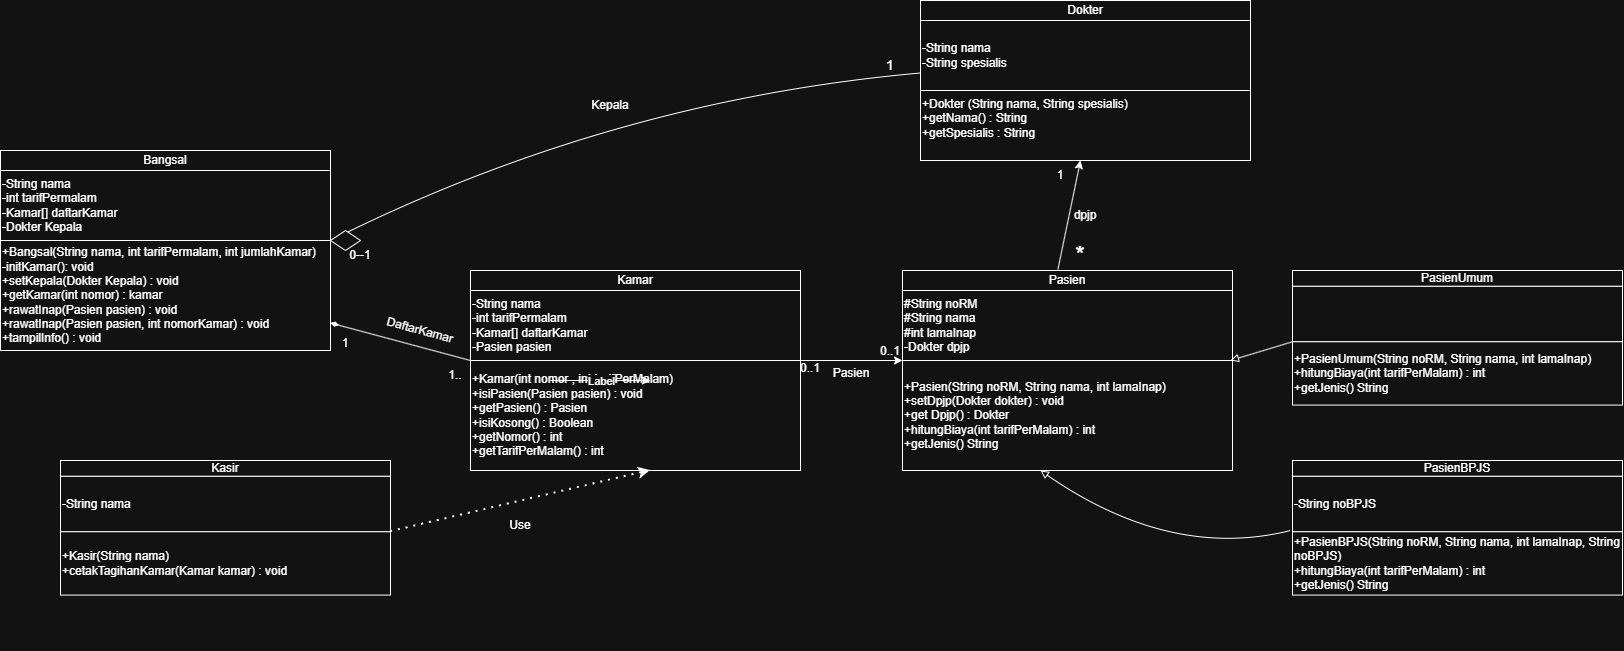

The diagram above was exported from draw.io. Its source (the exported page's mxGraphModel, read from the mxfile embedded in the PNG):
<mxGraphModel dx="1185" dy="2115" grid="1" gridSize="10" guides="1" tooltips="1" connect="1" arrows="1" fold="1" page="1" pageScale="1" pageWidth="850" pageHeight="1100" math="0" shadow="0">
  <root>
    <mxCell id="0" />
    <mxCell id="1" parent="0" />
    <mxCell id="rOMn--cbDhL9DSJXhbwa-7" connectable="0" parent="1" style="group" value="" vertex="1">
      <mxGeometry height="240" width="330" y="-10" as="geometry" />
    </mxCell>
    <mxCell id="rOMn--cbDhL9DSJXhbwa-4" parent="rOMn--cbDhL9DSJXhbwa-7" style="rounded=0;whiteSpace=wrap;html=1;" value="Bangsal" vertex="1">
      <mxGeometry height="20" width="330" as="geometry" />
    </mxCell>
    <mxCell id="rOMn--cbDhL9DSJXhbwa-5" parent="rOMn--cbDhL9DSJXhbwa-7" style="rounded=0;whiteSpace=wrap;html=1;align=left;" value="-String nama&lt;div&gt;-int tarifPermalam&lt;/div&gt;&lt;div&gt;-Kamar[] daftarKamar&lt;/div&gt;&lt;div&gt;-Dokter Kepala&lt;/div&gt;" vertex="1">
      <mxGeometry height="70" width="330" y="20" as="geometry" />
    </mxCell>
    <mxCell id="rOMn--cbDhL9DSJXhbwa-6" parent="rOMn--cbDhL9DSJXhbwa-7" style="rounded=0;whiteSpace=wrap;html=1;align=left;" value="+Bangsal(String nama, int tarifPermalam, int jumlahKamar)&lt;div&gt;-initKamar(): void&lt;/div&gt;&lt;div&gt;+setKepala(Dokter Kepala) : void&lt;/div&gt;&lt;div&gt;+getKamar(int nomor) : kamar&lt;/div&gt;&lt;div&gt;+rawatInap(Pasien pasien) : void&lt;/div&gt;&lt;div&gt;+rawatInap(Pasien pasien, int nomorKamar) : void&lt;/div&gt;&lt;div&gt;+tampilInfo() : void&lt;/div&gt;" vertex="1">
      <mxGeometry height="110" width="330" y="90" as="geometry" />
    </mxCell>
    <mxCell id="rOMn--cbDhL9DSJXhbwa-11" connectable="0" parent="1" style="group" value="" vertex="1">
      <mxGeometry height="240" width="330" x="470" y="110" as="geometry" />
    </mxCell>
    <mxCell id="rOMn--cbDhL9DSJXhbwa-12" parent="rOMn--cbDhL9DSJXhbwa-11" style="rounded=0;whiteSpace=wrap;html=1;" value="Kamar" vertex="1">
      <mxGeometry height="20" width="330" as="geometry" />
    </mxCell>
    <mxCell id="rOMn--cbDhL9DSJXhbwa-13" parent="rOMn--cbDhL9DSJXhbwa-11" style="rounded=0;whiteSpace=wrap;html=1;align=left;" value="-String nama&lt;div&gt;-int tarifPermalam&lt;/div&gt;&lt;div&gt;-Kamar[] daftarKamar&lt;/div&gt;&lt;div&gt;-Pasien pasien&lt;/div&gt;" vertex="1">
      <mxGeometry height="70" width="330" y="20" as="geometry" />
    </mxCell>
    <mxCell id="rOMn--cbDhL9DSJXhbwa-14" parent="rOMn--cbDhL9DSJXhbwa-11" style="rounded=0;whiteSpace=wrap;html=1;align=left;" value="+Kamar(int nomor , int tarifPerMalam)&lt;div&gt;+isiPasien(Pasien pasien) : void&lt;/div&gt;&lt;div&gt;+getPasien() : Pasien&lt;/div&gt;&lt;div&gt;+isiKosong() : Boolean&lt;/div&gt;&lt;div&gt;+getNomor() : int&amp;nbsp;&lt;/div&gt;&lt;div&gt;+getTarifPerMalam() : int&lt;/div&gt;" vertex="1">
      <mxGeometry height="110" width="330" y="90" as="geometry" />
    </mxCell>
    <mxCell id="rOMn--cbDhL9DSJXhbwa-15" connectable="0" parent="1" style="group" value="" vertex="1">
      <mxGeometry height="240" width="330" x="920" y="-160" as="geometry" />
    </mxCell>
    <mxCell id="rOMn--cbDhL9DSJXhbwa-16" parent="rOMn--cbDhL9DSJXhbwa-15" style="rounded=0;whiteSpace=wrap;html=1;" value="Dokter" vertex="1">
      <mxGeometry height="20" width="330" as="geometry" />
    </mxCell>
    <mxCell id="rOMn--cbDhL9DSJXhbwa-17" parent="rOMn--cbDhL9DSJXhbwa-15" style="rounded=0;whiteSpace=wrap;html=1;align=left;" value="-String nama&lt;div&gt;-String spesialis&lt;/div&gt;" vertex="1">
      <mxGeometry height="70" width="330" y="20" as="geometry" />
    </mxCell>
    <mxCell id="rOMn--cbDhL9DSJXhbwa-18" parent="rOMn--cbDhL9DSJXhbwa-15" style="rounded=0;whiteSpace=wrap;html=1;align=left;" value="+Dokter (String nama, String spesialis)&lt;div&gt;+getNama() : String&amp;nbsp;&lt;/div&gt;&lt;div&gt;+getSpesialis : String&lt;/div&gt;&lt;div&gt;&lt;br&gt;&lt;/div&gt;" vertex="1">
      <mxGeometry height="70" width="330" y="90" as="geometry" />
    </mxCell>
    <mxCell id="rOMn--cbDhL9DSJXhbwa-64" edge="1" parent="rOMn--cbDhL9DSJXhbwa-15" source="rOMn--cbDhL9DSJXhbwa-20" style="endArrow=classic;html=1;rounded=0;exitX=0.471;exitY=-0.057;exitDx=0;exitDy=0;exitPerimeter=0;" value="">
      <mxGeometry height="50" relative="1" width="50" as="geometry">
        <mxPoint x="140" y="250" as="sourcePoint" />
        <mxPoint x="160" y="160" as="targetPoint" />
      </mxGeometry>
    </mxCell>
    <mxCell id="rOMn--cbDhL9DSJXhbwa-66" parent="rOMn--cbDhL9DSJXhbwa-15" style="text;html=1;whiteSpace=wrap;strokeColor=none;fillColor=none;align=center;verticalAlign=middle;rounded=0;" value="1" vertex="1">
      <mxGeometry height="30" width="60" x="110" y="160" as="geometry" />
    </mxCell>
    <mxCell id="rOMn--cbDhL9DSJXhbwa-67" parent="rOMn--cbDhL9DSJXhbwa-15" style="text;html=1;whiteSpace=wrap;strokeColor=none;fillColor=none;align=center;verticalAlign=middle;rounded=0;" value="dpjp" vertex="1">
      <mxGeometry height="30" width="60" x="135" y="200" as="geometry" />
    </mxCell>
    <mxCell id="rOMn--cbDhL9DSJXhbwa-19" connectable="0" parent="1" style="group" value="" vertex="1">
      <mxGeometry height="240" width="330" x="902" y="110" as="geometry" />
    </mxCell>
    <mxCell id="rOMn--cbDhL9DSJXhbwa-20" parent="rOMn--cbDhL9DSJXhbwa-19" style="rounded=0;whiteSpace=wrap;html=1;" value="Pasien" vertex="1">
      <mxGeometry height="20" width="330" as="geometry" />
    </mxCell>
    <mxCell id="rOMn--cbDhL9DSJXhbwa-21" parent="rOMn--cbDhL9DSJXhbwa-19" style="rounded=0;whiteSpace=wrap;html=1;align=left;" value="#String noRM&lt;div&gt;#String nama&lt;/div&gt;&lt;div&gt;#int lamaInap&lt;/div&gt;&lt;div&gt;-Dokter dpjp&lt;/div&gt;" vertex="1">
      <mxGeometry height="70" width="330" y="20" as="geometry" />
    </mxCell>
    <mxCell id="rOMn--cbDhL9DSJXhbwa-22" parent="rOMn--cbDhL9DSJXhbwa-19" style="rounded=0;whiteSpace=wrap;html=1;align=left;" value="+Pasien(String noRM, String nama, int lamaInap)&lt;div&gt;+setDpjp(Dokter dokter) : void&lt;/div&gt;&lt;div&gt;+get Dpjp() : Dokter&lt;/div&gt;&lt;div&gt;+hitungBiaya(int tarifPerMalam) : int&lt;/div&gt;&lt;div&gt;+getJenis() String&lt;/div&gt;" vertex="1">
      <mxGeometry height="110" width="330" y="90" as="geometry" />
    </mxCell>
    <mxCell id="rOMn--cbDhL9DSJXhbwa-23" connectable="0" parent="1" style="group" value="" vertex="1">
      <mxGeometry height="190" width="330" x="1292" y="110" as="geometry" />
    </mxCell>
    <mxCell id="rOMn--cbDhL9DSJXhbwa-24" parent="rOMn--cbDhL9DSJXhbwa-23" style="rounded=0;whiteSpace=wrap;html=1;" value="PasienUmum" vertex="1">
      <mxGeometry height="15.833333333333332" width="330" as="geometry" />
    </mxCell>
    <mxCell id="rOMn--cbDhL9DSJXhbwa-25" parent="rOMn--cbDhL9DSJXhbwa-23" style="rounded=0;whiteSpace=wrap;html=1;align=left;" value="" vertex="1">
      <mxGeometry height="55.416666666666664" width="330" y="15.833333333333332" as="geometry" />
    </mxCell>
    <mxCell id="rOMn--cbDhL9DSJXhbwa-26" parent="rOMn--cbDhL9DSJXhbwa-23" style="rounded=0;whiteSpace=wrap;html=1;align=left;" value="+PasienUmum(String noRM, String nama, int lamaInap)&lt;div&gt;&lt;span style=&quot;background-color: transparent; color: light-dark(rgb(0, 0, 0), rgb(255, 255, 255));&quot;&gt;+hitungBiaya(int tarifPerMalam) : int&lt;/span&gt;&lt;/div&gt;&lt;div&gt;+getJenis() String&lt;/div&gt;" vertex="1">
      <mxGeometry height="63.33333333333333" width="330" y="71.25" as="geometry" />
    </mxCell>
    <mxCell id="rOMn--cbDhL9DSJXhbwa-27" connectable="0" parent="1" style="group" value="" vertex="1">
      <mxGeometry height="190" width="330" x="1292" y="300" as="geometry" />
    </mxCell>
    <mxCell id="rOMn--cbDhL9DSJXhbwa-28" parent="rOMn--cbDhL9DSJXhbwa-27" style="rounded=0;whiteSpace=wrap;html=1;" value="PasienBPJS" vertex="1">
      <mxGeometry height="15.833333333333332" width="330" as="geometry" />
    </mxCell>
    <mxCell id="rOMn--cbDhL9DSJXhbwa-29" parent="rOMn--cbDhL9DSJXhbwa-27" style="rounded=0;whiteSpace=wrap;html=1;align=left;" value="-String noBPJS" vertex="1">
      <mxGeometry height="55.416666666666664" width="330" y="15.833333333333332" as="geometry" />
    </mxCell>
    <mxCell id="rOMn--cbDhL9DSJXhbwa-30" parent="rOMn--cbDhL9DSJXhbwa-27" style="rounded=0;whiteSpace=wrap;html=1;align=left;" value="+PasienBPJS(String noRM, String nama, int lamaInap, String noBPJS)&lt;div&gt;&lt;span style=&quot;background-color: transparent; color: light-dark(rgb(0, 0, 0), rgb(255, 255, 255));&quot;&gt;+hitungBiaya(int tarifPerMalam) : int&lt;/span&gt;&lt;/div&gt;&lt;div&gt;+getJenis() String&lt;/div&gt;" vertex="1">
      <mxGeometry height="63.33333333333333" width="330" y="71.25" as="geometry" />
    </mxCell>
    <mxCell id="rOMn--cbDhL9DSJXhbwa-31" connectable="0" parent="1" style="group" value="" vertex="1">
      <mxGeometry height="190" width="330" x="60" y="300" as="geometry" />
    </mxCell>
    <mxCell id="rOMn--cbDhL9DSJXhbwa-32" parent="rOMn--cbDhL9DSJXhbwa-31" style="rounded=0;whiteSpace=wrap;html=1;" value="Kasir" vertex="1">
      <mxGeometry height="15.833333333333332" width="330" as="geometry" />
    </mxCell>
    <mxCell id="rOMn--cbDhL9DSJXhbwa-33" parent="rOMn--cbDhL9DSJXhbwa-31" style="rounded=0;whiteSpace=wrap;html=1;align=left;" value="-String nama" vertex="1">
      <mxGeometry height="55.416666666666664" width="330" y="15.833333333333332" as="geometry" />
    </mxCell>
    <mxCell id="rOMn--cbDhL9DSJXhbwa-34" parent="rOMn--cbDhL9DSJXhbwa-31" style="rounded=0;whiteSpace=wrap;html=1;align=left;" value="+Kasir(String nama)&lt;div&gt;+cetakTagihanKamar(Kamar kamar) : void&lt;/div&gt;" vertex="1">
      <mxGeometry height="63.33333333333333" width="330" y="71.25" as="geometry" />
    </mxCell>
    <mxCell id="rOMn--cbDhL9DSJXhbwa-35" edge="1" parent="1" style="endArrow=classic;html=1;rounded=0;" value="">
      <mxGeometry relative="1" as="geometry">
        <mxPoint x="550" y="220" as="sourcePoint" />
        <mxPoint x="650" y="220" as="targetPoint" />
      </mxGeometry>
    </mxCell>
    <mxCell id="rOMn--cbDhL9DSJXhbwa-36" connectable="0" parent="rOMn--cbDhL9DSJXhbwa-35" style="edgeLabel;resizable=0;html=1;;align=center;verticalAlign=middle;" value="Label" vertex="1">
      <mxGeometry relative="1" as="geometry" />
    </mxCell>
    <mxCell id="rOMn--cbDhL9DSJXhbwa-41" edge="1" parent="1" source="rOMn--cbDhL9DSJXhbwa-42" style="endArrow=none;html=1;rounded=0;curved=1;curveGeometry=1;entryX=0;entryY=0.75;entryDx=0;entryDy=0;exitX=0;exitY=0.5;exitDx=0;exitDy=0;" target="rOMn--cbDhL9DSJXhbwa-17" value="">
      <mxGeometry height="50" relative="1" width="50" x="0.0158" as="geometry">
        <Array as="points">
          <mxPoint x="610" y="-60" />
        </Array>
        <mxPoint x="340" y="80" as="sourcePoint" />
        <mxPoint x="910" y="-90" as="targetPoint" />
      </mxGeometry>
    </mxCell>
    <mxCell id="rOMn--cbDhL9DSJXhbwa-42" parent="1" style="rhombus;whiteSpace=wrap;html=1;shapeInside=1;" value="" vertex="1">
      <mxGeometry height="20" width="30" x="330" y="70" as="geometry" />
    </mxCell>
    <mxCell id="rOMn--cbDhL9DSJXhbwa-43" parent="1" style="text;html=1;whiteSpace=wrap;strokeColor=none;fillColor=none;align=center;verticalAlign=middle;rounded=0;" value="0--1" vertex="1">
      <mxGeometry height="30" width="60" x="330" y="80" as="geometry" />
    </mxCell>
    <mxCell id="rOMn--cbDhL9DSJXhbwa-44" parent="1" style="text;html=1;whiteSpace=wrap;strokeColor=none;fillColor=none;align=center;verticalAlign=middle;rounded=0;" value="&lt;font style=&quot;font-size: 14px;&quot;&gt;1&lt;/font&gt;" vertex="1">
      <mxGeometry height="30" width="60" x="860" y="-110" as="geometry" />
    </mxCell>
    <mxCell id="rOMn--cbDhL9DSJXhbwa-45" parent="1" style="text;html=1;whiteSpace=wrap;strokeColor=none;fillColor=none;align=center;verticalAlign=middle;rounded=0;" value="Kepala" vertex="1">
      <mxGeometry height="30" width="60" x="580" y="-70" as="geometry" />
    </mxCell>
    <mxCell id="rOMn--cbDhL9DSJXhbwa-47" edge="1" parent="1" source="rOMn--cbDhL9DSJXhbwa-6" style="endArrow=none;html=1;rounded=1;exitX=1;exitY=0.75;exitDx=0;exitDy=0;curved=0;startArrow=diamondThin;startFill=1;" value="">
      <mxGeometry height="50" relative="1" width="50" as="geometry">
        <mxPoint x="355" y="168.33333300000004" as="sourcePoint" />
        <mxPoint x="470" y="200" as="targetPoint" />
      </mxGeometry>
    </mxCell>
    <mxCell id="rOMn--cbDhL9DSJXhbwa-51" edge="1" parent="1" source="rOMn--cbDhL9DSJXhbwa-6" style="endArrow=none;html=1;rounded=1;exitX=1;exitY=0.75;exitDx=0;exitDy=0;curved=0;" value="">
      <mxGeometry height="50" relative="1" width="50" as="geometry">
        <mxPoint x="330" y="163" as="sourcePoint" />
        <mxPoint x="333" y="162.99999999999977" as="targetPoint" />
      </mxGeometry>
    </mxCell>
    <mxCell id="rOMn--cbDhL9DSJXhbwa-52" parent="1" style="text;html=1;whiteSpace=wrap;strokeColor=none;fillColor=none;align=center;verticalAlign=middle;rounded=0;" value="1" vertex="1">
      <mxGeometry height="30" width="60" x="315" y="167.92000000000002" as="geometry" />
    </mxCell>
    <mxCell id="rOMn--cbDhL9DSJXhbwa-53" parent="1" style="text;html=1;whiteSpace=wrap;strokeColor=none;fillColor=none;align=center;verticalAlign=middle;rounded=0;rotation=15;" value="DaftarKamar" vertex="1">
      <mxGeometry height="30" width="60" x="390" y="155" as="geometry" />
    </mxCell>
    <mxCell id="rOMn--cbDhL9DSJXhbwa-54" parent="1" style="text;html=1;whiteSpace=wrap;strokeColor=none;fillColor=none;align=center;verticalAlign=middle;rounded=0;" value="1.." vertex="1">
      <mxGeometry height="30" width="60" x="425" y="200" as="geometry" />
    </mxCell>
    <mxCell id="rOMn--cbDhL9DSJXhbwa-55" edge="1" parent="1" source="rOMn--cbDhL9DSJXhbwa-33" style="endArrow=classic;dashed=1;html=1;dashPattern=1 3;strokeWidth=2;rounded=0;exitX=1;exitY=1;exitDx=0;exitDy=0;endFill=1;" value="">
      <mxGeometry height="50" relative="1" width="50" as="geometry">
        <mxPoint x="540" y="350" as="sourcePoint" />
        <mxPoint x="650" y="310" as="targetPoint" />
      </mxGeometry>
    </mxCell>
    <mxCell id="rOMn--cbDhL9DSJXhbwa-56" parent="1" style="text;html=1;whiteSpace=wrap;strokeColor=none;fillColor=none;align=center;verticalAlign=middle;rounded=0;" value="Use" vertex="1">
      <mxGeometry height="30" width="60" x="490" y="350" as="geometry" />
    </mxCell>
    <mxCell id="rOMn--cbDhL9DSJXhbwa-57" edge="1" parent="1" source="rOMn--cbDhL9DSJXhbwa-13" style="endArrow=classic;html=1;rounded=0;entryX=0;entryY=1;entryDx=0;entryDy=0;exitX=1;exitY=1;exitDx=0;exitDy=0;" target="rOMn--cbDhL9DSJXhbwa-21" value="">
      <mxGeometry height="50" relative="1" width="50" as="geometry">
        <mxPoint x="800" y="205" as="sourcePoint" />
        <mxPoint x="850" y="155" as="targetPoint" />
      </mxGeometry>
    </mxCell>
    <mxCell id="rOMn--cbDhL9DSJXhbwa-60" parent="1" style="text;html=1;whiteSpace=wrap;strokeColor=none;fillColor=none;align=center;verticalAlign=middle;rounded=0;" value="Pasien" vertex="1">
      <mxGeometry height="30" width="60" x="821" y="197.92" as="geometry" />
    </mxCell>
    <mxCell id="rOMn--cbDhL9DSJXhbwa-61" parent="1" style="text;html=1;whiteSpace=wrap;strokeColor=none;fillColor=none;align=center;verticalAlign=middle;rounded=0;" value="0..1" vertex="1">
      <mxGeometry height="20" width="60" x="780" y="197.92000000000002" as="geometry" />
    </mxCell>
    <mxCell id="rOMn--cbDhL9DSJXhbwa-62" parent="1" style="text;html=1;whiteSpace=wrap;strokeColor=none;fillColor=none;align=center;verticalAlign=middle;rounded=0;" value="0..1" vertex="1">
      <mxGeometry height="20" width="60" x="860" y="181.25" as="geometry" />
    </mxCell>
    <mxCell id="rOMn--cbDhL9DSJXhbwa-65" parent="1" style="text;html=1;whiteSpace=wrap;strokeColor=none;fillColor=none;align=center;verticalAlign=middle;rounded=0;" value="&lt;font style=&quot;font-size: 24px;&quot;&gt;*&lt;/font&gt;" vertex="1">
      <mxGeometry height="30" width="60" x="1050" y="80" as="geometry" />
    </mxCell>
    <mxCell id="rOMn--cbDhL9DSJXhbwa-68" edge="1" parent="1" style="endArrow=none;html=1;rounded=0;entryX=0;entryY=1;entryDx=0;entryDy=0;startArrow=block;startFill=0;" target="rOMn--cbDhL9DSJXhbwa-25" value="">
      <mxGeometry height="50" relative="1" width="50" as="geometry">
        <mxPoint x="1230" y="200" as="sourcePoint" />
        <mxPoint x="1290" y="170" as="targetPoint" />
      </mxGeometry>
    </mxCell>
    <mxCell id="rOMn--cbDhL9DSJXhbwa-69" edge="1" parent="1" style="endArrow=block;html=1;rounded=0;entryX=0.418;entryY=1;entryDx=0;entryDy=0;entryPerimeter=0;curved=1;curveGeometry=1;endFill=0;" target="rOMn--cbDhL9DSJXhbwa-22" value="">
      <mxGeometry height="50" relative="1" width="50" as="geometry">
        <Array as="points">
          <mxPoint x="1170" y="400" />
        </Array>
        <mxPoint x="1290" y="370" as="sourcePoint" />
        <mxPoint x="1150" y="377.92" as="targetPoint" />
      </mxGeometry>
    </mxCell>
  </root>
</mxGraphModel>